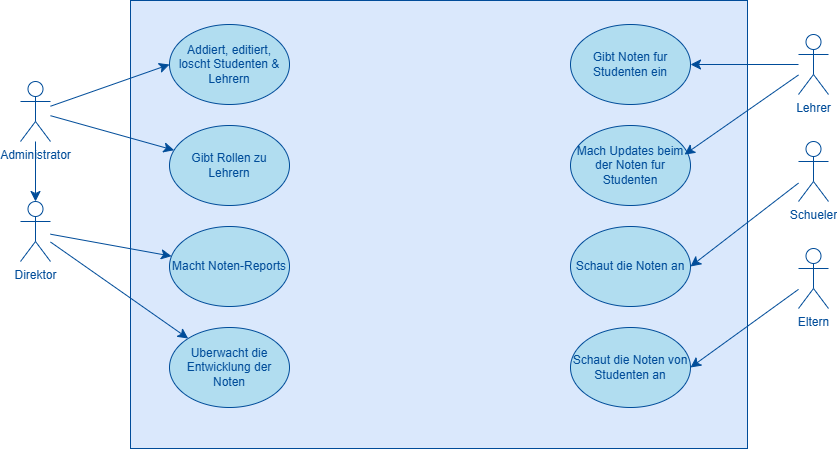

The diagram above was exported from draw.io. Its source (the exported page's mxGraphModel, read from the mxfile embedded in the PNG):
<mxGraphModel dx="1567" dy="674" grid="0" gridSize="10" guides="1" tooltips="1" connect="1" arrows="1" fold="1" page="0" pageScale="1" pageWidth="850" pageHeight="1100" math="0" shadow="0">
  <root>
    <mxCell id="0" />
    <mxCell id="1" parent="0" />
    <mxCell id="Hf_j-7Bvg-gkBgaVsCkZ-1" value="" style="rounded=0;whiteSpace=wrap;html=1;fillColor=#dae8fc;strokeColor=#004C99;fontColor=#004C99;" vertex="1" parent="1">
      <mxGeometry x="-80" y="3" width="617" height="448" as="geometry" />
    </mxCell>
    <mxCell id="Hf_j-7Bvg-gkBgaVsCkZ-23" style="edgeStyle=none;curved=1;rounded=0;orthogonalLoop=1;jettySize=auto;html=1;fontSize=12;startSize=8;endSize=8;fontColor=#A9C4EB;strokeColor=#004C99;" edge="1" parent="1" source="Hf_j-7Bvg-gkBgaVsCkZ-2" target="Hf_j-7Bvg-gkBgaVsCkZ-13">
      <mxGeometry relative="1" as="geometry" />
    </mxCell>
    <mxCell id="Hf_j-7Bvg-gkBgaVsCkZ-2" value="Lehrer" style="shape=umlActor;verticalLabelPosition=bottom;verticalAlign=top;html=1;outlineConnect=0;fontColor=#004C99;strokeColor=#004C99;" vertex="1" parent="1">
      <mxGeometry x="588" y="37" width="30" height="60" as="geometry" />
    </mxCell>
    <mxCell id="Hf_j-7Bvg-gkBgaVsCkZ-27" style="edgeStyle=none;curved=1;rounded=0;orthogonalLoop=1;jettySize=auto;html=1;entryX=1;entryY=0.5;entryDx=0;entryDy=0;fontSize=12;startSize=8;endSize=8;fontColor=#A9C4EB;strokeColor=#004C99;" edge="1" parent="1" source="Hf_j-7Bvg-gkBgaVsCkZ-3" target="Hf_j-7Bvg-gkBgaVsCkZ-25">
      <mxGeometry relative="1" as="geometry" />
    </mxCell>
    <mxCell id="Hf_j-7Bvg-gkBgaVsCkZ-3" value="Schueler" style="shape=umlActor;verticalLabelPosition=bottom;verticalAlign=top;html=1;outlineConnect=0;fontColor=#004C99;strokeColor=#004C99;" vertex="1" parent="1">
      <mxGeometry x="588" y="144" width="30" height="60" as="geometry" />
    </mxCell>
    <mxCell id="Hf_j-7Bvg-gkBgaVsCkZ-28" style="edgeStyle=none;curved=1;rounded=0;orthogonalLoop=1;jettySize=auto;html=1;entryX=1;entryY=0.5;entryDx=0;entryDy=0;fontSize=12;startSize=8;endSize=8;fontColor=#A9C4EB;strokeColor=#004C99;" edge="1" parent="1" source="Hf_j-7Bvg-gkBgaVsCkZ-4" target="Hf_j-7Bvg-gkBgaVsCkZ-26">
      <mxGeometry relative="1" as="geometry" />
    </mxCell>
    <mxCell id="Hf_j-7Bvg-gkBgaVsCkZ-4" value="Eltern" style="shape=umlActor;verticalLabelPosition=bottom;verticalAlign=top;html=1;outlineConnect=0;fontColor=#004C99;strokeColor=#004C99;" vertex="1" parent="1">
      <mxGeometry x="588" y="251" width="30" height="60" as="geometry" />
    </mxCell>
    <mxCell id="Hf_j-7Bvg-gkBgaVsCkZ-17" style="edgeStyle=none;curved=1;rounded=0;orthogonalLoop=1;jettySize=auto;html=1;entryX=0;entryY=0.5;entryDx=0;entryDy=0;fontSize=12;startSize=8;endSize=8;fontColor=#A9C4EB;strokeColor=#004C99;" edge="1" parent="1" source="Hf_j-7Bvg-gkBgaVsCkZ-5" target="Hf_j-7Bvg-gkBgaVsCkZ-9">
      <mxGeometry relative="1" as="geometry" />
    </mxCell>
    <mxCell id="Hf_j-7Bvg-gkBgaVsCkZ-18" style="edgeStyle=none;curved=1;rounded=0;orthogonalLoop=1;jettySize=auto;html=1;fontSize=12;startSize=8;endSize=8;fontColor=#A9C4EB;strokeColor=#004C99;" edge="1" parent="1" source="Hf_j-7Bvg-gkBgaVsCkZ-5" target="Hf_j-7Bvg-gkBgaVsCkZ-11">
      <mxGeometry relative="1" as="geometry" />
    </mxCell>
    <mxCell id="Hf_j-7Bvg-gkBgaVsCkZ-29" value="" style="edgeStyle=none;curved=1;rounded=0;orthogonalLoop=1;jettySize=auto;html=1;fontSize=12;startSize=8;endSize=8;strokeColor=#004C99;" edge="1" parent="1" source="Hf_j-7Bvg-gkBgaVsCkZ-5" target="Hf_j-7Bvg-gkBgaVsCkZ-6">
      <mxGeometry relative="1" as="geometry" />
    </mxCell>
    <mxCell id="Hf_j-7Bvg-gkBgaVsCkZ-5" value="Administrator" style="shape=umlActor;verticalLabelPosition=bottom;verticalAlign=top;html=1;outlineConnect=0;fontColor=#004C99;strokeColor=#004C99;" vertex="1" parent="1">
      <mxGeometry x="-190" y="84" width="30" height="60" as="geometry" />
    </mxCell>
    <mxCell id="Hf_j-7Bvg-gkBgaVsCkZ-20" style="edgeStyle=none;curved=1;rounded=0;orthogonalLoop=1;jettySize=auto;html=1;fontSize=12;startSize=8;endSize=8;fontColor=#A9C4EB;strokeColor=#004C99;" edge="1" parent="1" source="Hf_j-7Bvg-gkBgaVsCkZ-6" target="Hf_j-7Bvg-gkBgaVsCkZ-12">
      <mxGeometry relative="1" as="geometry" />
    </mxCell>
    <mxCell id="Hf_j-7Bvg-gkBgaVsCkZ-21" style="edgeStyle=none;curved=1;rounded=0;orthogonalLoop=1;jettySize=auto;html=1;fontSize=12;startSize=8;endSize=8;fontColor=#A9C4EB;strokeColor=#004C99;" edge="1" parent="1" source="Hf_j-7Bvg-gkBgaVsCkZ-6" target="Hf_j-7Bvg-gkBgaVsCkZ-19">
      <mxGeometry relative="1" as="geometry" />
    </mxCell>
    <mxCell id="Hf_j-7Bvg-gkBgaVsCkZ-6" value="Direktor" style="shape=umlActor;verticalLabelPosition=bottom;verticalAlign=top;html=1;outlineConnect=0;fontColor=#004C99;strokeColor=#004C99;" vertex="1" parent="1">
      <mxGeometry x="-190" y="204" width="30" height="60" as="geometry" />
    </mxCell>
    <mxCell id="Hf_j-7Bvg-gkBgaVsCkZ-9" value="Addiert, editiert, loscht Studenten &amp;amp; Lehrern" style="ellipse;whiteSpace=wrap;html=1;fillColor=#b1ddf0;strokeColor=#004C99;fontColor=#004C99;" vertex="1" parent="1">
      <mxGeometry x="-41" y="27" width="120" height="80" as="geometry" />
    </mxCell>
    <mxCell id="Hf_j-7Bvg-gkBgaVsCkZ-11" value="Gibt Rollen zu Lehrern" style="ellipse;whiteSpace=wrap;html=1;fillColor=#b1ddf0;strokeColor=#004C99;fontColor=#004C99;" vertex="1" parent="1">
      <mxGeometry x="-41" y="128" width="120" height="80" as="geometry" />
    </mxCell>
    <mxCell id="Hf_j-7Bvg-gkBgaVsCkZ-12" value="Macht Noten-Reports" style="ellipse;whiteSpace=wrap;html=1;fillColor=#b1ddf0;strokeColor=#004C99;fontColor=#004C99;" vertex="1" parent="1">
      <mxGeometry x="-41" y="229" width="120" height="80" as="geometry" />
    </mxCell>
    <mxCell id="Hf_j-7Bvg-gkBgaVsCkZ-13" value="Gibt Noten fur Studenten ein" style="ellipse;whiteSpace=wrap;html=1;fillColor=#b1ddf0;strokeColor=#004C99;fontColor=#004C99;" vertex="1" parent="1">
      <mxGeometry x="360" y="27" width="120" height="80" as="geometry" />
    </mxCell>
    <mxCell id="Hf_j-7Bvg-gkBgaVsCkZ-19" value="Uberwacht die Entwicklung der Noten" style="ellipse;whiteSpace=wrap;html=1;fillColor=#b1ddf0;strokeColor=#004C99;fontColor=#004C99;" vertex="1" parent="1">
      <mxGeometry x="-41" y="330" width="120" height="80" as="geometry" />
    </mxCell>
    <mxCell id="Hf_j-7Bvg-gkBgaVsCkZ-22" value="Mach Updates beim der Noten fur Studenten" style="ellipse;whiteSpace=wrap;html=1;fillColor=#b1ddf0;strokeColor=#004C99;fontColor=#004C99;" vertex="1" parent="1">
      <mxGeometry x="360" y="128" width="120" height="80" as="geometry" />
    </mxCell>
    <mxCell id="Hf_j-7Bvg-gkBgaVsCkZ-24" style="edgeStyle=none;curved=1;rounded=0;orthogonalLoop=1;jettySize=auto;html=1;entryX=0.95;entryY=0.363;entryDx=0;entryDy=0;entryPerimeter=0;fontSize=12;startSize=8;endSize=8;fontColor=#A9C4EB;strokeColor=#004C99;" edge="1" parent="1" source="Hf_j-7Bvg-gkBgaVsCkZ-2" target="Hf_j-7Bvg-gkBgaVsCkZ-22">
      <mxGeometry relative="1" as="geometry" />
    </mxCell>
    <mxCell id="Hf_j-7Bvg-gkBgaVsCkZ-25" value="Schaut die Noten an" style="ellipse;whiteSpace=wrap;html=1;fillColor=#b1ddf0;strokeColor=#004C99;fontColor=#004C99;" vertex="1" parent="1">
      <mxGeometry x="360" y="229" width="120" height="80" as="geometry" />
    </mxCell>
    <mxCell id="Hf_j-7Bvg-gkBgaVsCkZ-26" value="Schaut die Noten von Studenten an" style="ellipse;whiteSpace=wrap;html=1;fillColor=#b1ddf0;strokeColor=#004C99;fontColor=#004C99;" vertex="1" parent="1">
      <mxGeometry x="360" y="330" width="120" height="80" as="geometry" />
    </mxCell>
  </root>
</mxGraphModel>